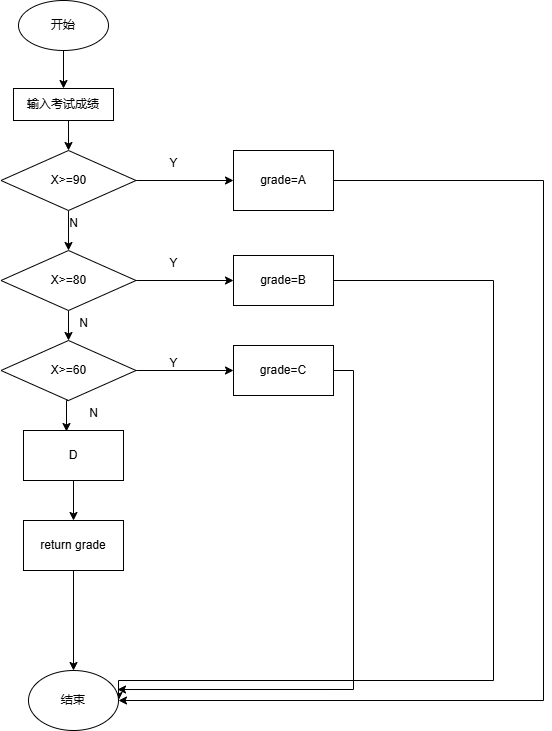

The diagram above was exported from draw.io. Its source (the exported page's mxGraphModel, read from the mxfile embedded in the PNG):
<mxGraphModel dx="706" dy="644" grid="1" gridSize="10" guides="1" tooltips="1" connect="1" arrows="1" fold="1" page="1" pageScale="1" pageWidth="827" pageHeight="1169" math="0" shadow="0">
  <root>
    <mxCell id="0" />
    <mxCell id="1" parent="0" />
    <mxCell id="fR5QusN6DGo0zmJl1bI4-54" style="edgeStyle=orthogonalEdgeStyle;rounded=0;orthogonalLoop=1;jettySize=auto;html=1;entryX=0.5;entryY=0;entryDx=0;entryDy=0;" edge="1" parent="1" source="fR5QusN6DGo0zmJl1bI4-22" target="fR5QusN6DGo0zmJl1bI4-53">
      <mxGeometry relative="1" as="geometry" />
    </mxCell>
    <mxCell id="fR5QusN6DGo0zmJl1bI4-22" value="开始" style="ellipse;whiteSpace=wrap;html=1;" vertex="1" parent="1">
      <mxGeometry x="125" y="50" width="90" height="50" as="geometry" />
    </mxCell>
    <mxCell id="fR5QusN6DGo0zmJl1bI4-32" style="edgeStyle=orthogonalEdgeStyle;rounded=0;orthogonalLoop=1;jettySize=auto;html=1;exitX=1;exitY=0.5;exitDx=0;exitDy=0;entryX=0;entryY=0.5;entryDx=0;entryDy=0;" edge="1" parent="1" source="fR5QusN6DGo0zmJl1bI4-23" target="fR5QusN6DGo0zmJl1bI4-28">
      <mxGeometry relative="1" as="geometry" />
    </mxCell>
    <mxCell id="fR5QusN6DGo0zmJl1bI4-36" style="edgeStyle=orthogonalEdgeStyle;rounded=0;orthogonalLoop=1;jettySize=auto;html=1;exitX=0.5;exitY=1;exitDx=0;exitDy=0;entryX=0.5;entryY=0;entryDx=0;entryDy=0;" edge="1" parent="1" source="fR5QusN6DGo0zmJl1bI4-23" target="fR5QusN6DGo0zmJl1bI4-25">
      <mxGeometry relative="1" as="geometry" />
    </mxCell>
    <mxCell id="fR5QusN6DGo0zmJl1bI4-23" value="X&amp;gt;=90" style="rhombus;whiteSpace=wrap;html=1;" vertex="1" parent="1">
      <mxGeometry x="107.5" y="200" width="135" height="60" as="geometry" />
    </mxCell>
    <mxCell id="fR5QusN6DGo0zmJl1bI4-33" style="edgeStyle=orthogonalEdgeStyle;rounded=0;orthogonalLoop=1;jettySize=auto;html=1;exitX=1;exitY=0.5;exitDx=0;exitDy=0;" edge="1" parent="1" source="fR5QusN6DGo0zmJl1bI4-25" target="fR5QusN6DGo0zmJl1bI4-29">
      <mxGeometry relative="1" as="geometry" />
    </mxCell>
    <mxCell id="fR5QusN6DGo0zmJl1bI4-38" style="edgeStyle=orthogonalEdgeStyle;rounded=0;orthogonalLoop=1;jettySize=auto;html=1;exitX=0.5;exitY=1;exitDx=0;exitDy=0;entryX=0.5;entryY=0;entryDx=0;entryDy=0;" edge="1" parent="1" source="fR5QusN6DGo0zmJl1bI4-25" target="fR5QusN6DGo0zmJl1bI4-27">
      <mxGeometry relative="1" as="geometry" />
    </mxCell>
    <mxCell id="fR5QusN6DGo0zmJl1bI4-25" value="X&amp;gt;=80" style="rhombus;whiteSpace=wrap;html=1;" vertex="1" parent="1">
      <mxGeometry x="107.5" y="300" width="135" height="60" as="geometry" />
    </mxCell>
    <mxCell id="fR5QusN6DGo0zmJl1bI4-34" style="edgeStyle=orthogonalEdgeStyle;rounded=0;orthogonalLoop=1;jettySize=auto;html=1;exitX=1;exitY=0.5;exitDx=0;exitDy=0;entryX=0;entryY=0.5;entryDx=0;entryDy=0;" edge="1" parent="1" source="fR5QusN6DGo0zmJl1bI4-27" target="fR5QusN6DGo0zmJl1bI4-30">
      <mxGeometry relative="1" as="geometry" />
    </mxCell>
    <mxCell id="fR5QusN6DGo0zmJl1bI4-27" value="X&amp;gt;=60" style="rhombus;whiteSpace=wrap;html=1;" vertex="1" parent="1">
      <mxGeometry x="107.5" y="390" width="135" height="60" as="geometry" />
    </mxCell>
    <mxCell id="fR5QusN6DGo0zmJl1bI4-42" style="edgeStyle=orthogonalEdgeStyle;rounded=0;orthogonalLoop=1;jettySize=auto;html=1;exitX=1;exitY=0.5;exitDx=0;exitDy=0;entryX=1;entryY=0.5;entryDx=0;entryDy=0;" edge="1" parent="1" source="fR5QusN6DGo0zmJl1bI4-28" target="fR5QusN6DGo0zmJl1bI4-40">
      <mxGeometry relative="1" as="geometry">
        <Array as="points">
          <mxPoint x="650" y="230" />
          <mxPoint x="650" y="750" />
        </Array>
      </mxGeometry>
    </mxCell>
    <mxCell id="fR5QusN6DGo0zmJl1bI4-28" value="grade=A" style="rounded=0;whiteSpace=wrap;html=1;" vertex="1" parent="1">
      <mxGeometry x="340" y="200" width="100" height="60" as="geometry" />
    </mxCell>
    <mxCell id="fR5QusN6DGo0zmJl1bI4-44" style="edgeStyle=orthogonalEdgeStyle;rounded=0;orthogonalLoop=1;jettySize=auto;html=1;exitX=1;exitY=0.5;exitDx=0;exitDy=0;entryX=1;entryY=0.5;entryDx=0;entryDy=0;" edge="1" parent="1" source="fR5QusN6DGo0zmJl1bI4-29" target="fR5QusN6DGo0zmJl1bI4-40">
      <mxGeometry relative="1" as="geometry">
        <Array as="points">
          <mxPoint x="600" y="330" />
          <mxPoint x="600" y="730" />
          <mxPoint x="225" y="730" />
        </Array>
      </mxGeometry>
    </mxCell>
    <mxCell id="fR5QusN6DGo0zmJl1bI4-29" value="grade=B" style="rounded=0;whiteSpace=wrap;html=1;" vertex="1" parent="1">
      <mxGeometry x="340" y="305" width="100" height="50" as="geometry" />
    </mxCell>
    <mxCell id="fR5QusN6DGo0zmJl1bI4-30" value="grade=C" style="rounded=0;whiteSpace=wrap;html=1;" vertex="1" parent="1">
      <mxGeometry x="340" y="395" width="100" height="50" as="geometry" />
    </mxCell>
    <mxCell id="fR5QusN6DGo0zmJl1bI4-57" style="edgeStyle=orthogonalEdgeStyle;rounded=0;orthogonalLoop=1;jettySize=auto;html=1;exitX=0.5;exitY=1;exitDx=0;exitDy=0;entryX=0.5;entryY=0;entryDx=0;entryDy=0;" edge="1" parent="1" source="fR5QusN6DGo0zmJl1bI4-31" target="fR5QusN6DGo0zmJl1bI4-56">
      <mxGeometry relative="1" as="geometry" />
    </mxCell>
    <mxCell id="fR5QusN6DGo0zmJl1bI4-31" value="D" style="rounded=0;whiteSpace=wrap;html=1;" vertex="1" parent="1">
      <mxGeometry x="130" y="480" width="100" height="50" as="geometry" />
    </mxCell>
    <mxCell id="fR5QusN6DGo0zmJl1bI4-39" style="edgeStyle=orthogonalEdgeStyle;rounded=0;orthogonalLoop=1;jettySize=auto;html=1;exitX=0.5;exitY=1;exitDx=0;exitDy=0;entryX=0.43;entryY=0.02;entryDx=0;entryDy=0;entryPerimeter=0;" edge="1" parent="1" source="fR5QusN6DGo0zmJl1bI4-27" target="fR5QusN6DGo0zmJl1bI4-31">
      <mxGeometry relative="1" as="geometry" />
    </mxCell>
    <mxCell id="fR5QusN6DGo0zmJl1bI4-40" value="结束" style="ellipse;whiteSpace=wrap;html=1;" vertex="1" parent="1">
      <mxGeometry x="135" y="720" width="90" height="60" as="geometry" />
    </mxCell>
    <mxCell id="fR5QusN6DGo0zmJl1bI4-45" style="edgeStyle=orthogonalEdgeStyle;rounded=0;orthogonalLoop=1;jettySize=auto;html=1;exitX=1;exitY=0.5;exitDx=0;exitDy=0;entryX=0.989;entryY=0.317;entryDx=0;entryDy=0;entryPerimeter=0;" edge="1" parent="1" source="fR5QusN6DGo0zmJl1bI4-30" target="fR5QusN6DGo0zmJl1bI4-40">
      <mxGeometry relative="1" as="geometry" />
    </mxCell>
    <mxCell id="fR5QusN6DGo0zmJl1bI4-46" value="Y" style="text;html=1;align=center;verticalAlign=middle;resizable=0;points=[];autosize=1;strokeColor=none;fillColor=none;" vertex="1" parent="1">
      <mxGeometry x="265" y="198" width="30" height="30" as="geometry" />
    </mxCell>
    <mxCell id="fR5QusN6DGo0zmJl1bI4-47" value="Y" style="text;html=1;align=center;verticalAlign=middle;resizable=0;points=[];autosize=1;strokeColor=none;fillColor=none;" vertex="1" parent="1">
      <mxGeometry x="265" y="298" width="30" height="30" as="geometry" />
    </mxCell>
    <mxCell id="fR5QusN6DGo0zmJl1bI4-48" value="Y" style="text;html=1;align=center;verticalAlign=middle;resizable=0;points=[];autosize=1;strokeColor=none;fillColor=none;" vertex="1" parent="1">
      <mxGeometry x="265" y="398" width="30" height="30" as="geometry" />
    </mxCell>
    <mxCell id="fR5QusN6DGo0zmJl1bI4-49" value="N" style="text;html=1;align=center;verticalAlign=middle;resizable=0;points=[];autosize=1;strokeColor=none;fillColor=none;" vertex="1" parent="1">
      <mxGeometry x="165" y="258" width="30" height="30" as="geometry" />
    </mxCell>
    <mxCell id="fR5QusN6DGo0zmJl1bI4-50" value="N" style="text;html=1;align=center;verticalAlign=middle;resizable=0;points=[];autosize=1;strokeColor=none;fillColor=none;" vertex="1" parent="1">
      <mxGeometry x="175" y="358" width="30" height="30" as="geometry" />
    </mxCell>
    <mxCell id="fR5QusN6DGo0zmJl1bI4-52" value="N" style="text;html=1;align=center;verticalAlign=middle;resizable=0;points=[];autosize=1;strokeColor=none;fillColor=none;" vertex="1" parent="1">
      <mxGeometry x="185" y="448" width="30" height="30" as="geometry" />
    </mxCell>
    <mxCell id="fR5QusN6DGo0zmJl1bI4-55" style="edgeStyle=orthogonalEdgeStyle;rounded=0;orthogonalLoop=1;jettySize=auto;html=1;exitX=0.5;exitY=1;exitDx=0;exitDy=0;entryX=0.5;entryY=0;entryDx=0;entryDy=0;" edge="1" parent="1" source="fR5QusN6DGo0zmJl1bI4-53" target="fR5QusN6DGo0zmJl1bI4-23">
      <mxGeometry relative="1" as="geometry" />
    </mxCell>
    <mxCell id="fR5QusN6DGo0zmJl1bI4-53" value="输入考试成绩" style="rounded=0;whiteSpace=wrap;html=1;" vertex="1" parent="1">
      <mxGeometry x="120" y="138" width="100" height="32" as="geometry" />
    </mxCell>
    <mxCell id="fR5QusN6DGo0zmJl1bI4-58" style="edgeStyle=orthogonalEdgeStyle;rounded=0;orthogonalLoop=1;jettySize=auto;html=1;exitX=0.5;exitY=1;exitDx=0;exitDy=0;entryX=0.5;entryY=0;entryDx=0;entryDy=0;" edge="1" parent="1" source="fR5QusN6DGo0zmJl1bI4-56" target="fR5QusN6DGo0zmJl1bI4-40">
      <mxGeometry relative="1" as="geometry" />
    </mxCell>
    <mxCell id="fR5QusN6DGo0zmJl1bI4-56" value="return grade" style="rounded=0;whiteSpace=wrap;html=1;" vertex="1" parent="1">
      <mxGeometry x="130" y="570" width="100" height="50" as="geometry" />
    </mxCell>
  </root>
</mxGraphModel>